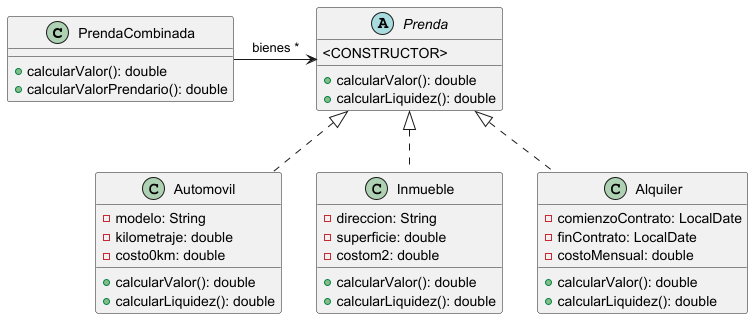

The diagram above was rendered by PlantUML. Its source (embedded in the PNG):
@startuml

class PrendaCombinada {

    +calcularValor(): double
    +calcularValorPrendario(): double
}


abstract class Prenda {
    <CONSTRUCTOR>
    
    +calcularValor(): double
    +calcularLiquidez(): double
}

class Automovil implements Prenda {
    -modelo: String
    -kilometraje: double
    -costo0km: double

    +calcularValor(): double
    +calcularLiquidez(): double
}

class Inmueble implements Prenda {
    -direccion: String
    -superficie: double
    -costom2: double

    +calcularValor(): double
    +calcularLiquidez(): double
}

class Alquiler implements Prenda {
    -comienzoContrato: LocalDate
    -finContrato: LocalDate
    -costoMensual: double

    +calcularValor(): double
    +calcularLiquidez(): double
}

PrendaCombinada -right-> Prenda: bienes *


@enduml